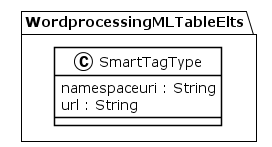

The diagram above was rendered by PlantUML. Its source (embedded in the PNG):
@startuml
!theme plain
package WordprocessingMLTableElts {
class SmartTagType {
	 namespaceuri : String
	 url : String
}
}
@enduml